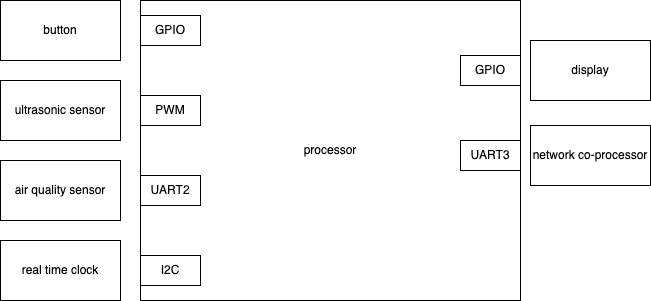

The diagram above was exported from draw.io. Its source (the exported page's mxGraphModel, read from the mxfile embedded in the PNG):
<mxGraphModel dx="1298" dy="752" grid="1" gridSize="10" guides="1" tooltips="1" connect="1" arrows="1" fold="1" page="1" pageScale="1" pageWidth="827" pageHeight="1169" math="0" shadow="0">
  <root>
    <mxCell id="0" />
    <mxCell id="1" parent="0" />
    <mxCell id="KgNzIUeSmMRCIcplDyC2-1" value="button" style="rounded=0;whiteSpace=wrap;html=1;" parent="1" vertex="1">
      <mxGeometry x="70" y="80" width="120" height="60" as="geometry" />
    </mxCell>
    <mxCell id="KgNzIUeSmMRCIcplDyC2-2" value="ultrasonic sensor" style="rounded=0;whiteSpace=wrap;html=1;" parent="1" vertex="1">
      <mxGeometry x="70" y="160" width="120" height="60" as="geometry" />
    </mxCell>
    <mxCell id="KgNzIUeSmMRCIcplDyC2-3" value="air quality sensor" style="rounded=0;whiteSpace=wrap;html=1;" parent="1" vertex="1">
      <mxGeometry x="70" y="240" width="120" height="60" as="geometry" />
    </mxCell>
    <mxCell id="KgNzIUeSmMRCIcplDyC2-4" value="processor" style="rounded=0;whiteSpace=wrap;html=1;" parent="1" vertex="1">
      <mxGeometry x="210" y="80" width="380" height="300" as="geometry" />
    </mxCell>
    <mxCell id="KgNzIUeSmMRCIcplDyC2-5" value="network co-processor" style="rounded=0;whiteSpace=wrap;html=1;" parent="1" vertex="1">
      <mxGeometry x="600" y="205" width="120" height="60" as="geometry" />
    </mxCell>
    <mxCell id="KgNzIUeSmMRCIcplDyC2-6" value="display" style="rounded=0;whiteSpace=wrap;html=1;" parent="1" vertex="1">
      <mxGeometry x="600" y="120" width="120" height="60" as="geometry" />
    </mxCell>
    <mxCell id="KgNzIUeSmMRCIcplDyC2-7" value="real time clock" style="rounded=0;whiteSpace=wrap;html=1;" parent="1" vertex="1">
      <mxGeometry x="70" y="320" width="120" height="60" as="geometry" />
    </mxCell>
    <mxCell id="KgNzIUeSmMRCIcplDyC2-8" value="I2C" style="rounded=0;whiteSpace=wrap;html=1;" parent="1" vertex="1">
      <mxGeometry x="210" y="335" width="60" height="30" as="geometry" />
    </mxCell>
    <mxCell id="KgNzIUeSmMRCIcplDyC2-9" value="GPIO" style="rounded=0;whiteSpace=wrap;html=1;" parent="1" vertex="1">
      <mxGeometry x="210" y="95" width="60" height="30" as="geometry" />
    </mxCell>
    <mxCell id="KgNzIUeSmMRCIcplDyC2-10" value="PWM" style="rounded=0;whiteSpace=wrap;html=1;" parent="1" vertex="1">
      <mxGeometry x="210" y="175" width="60" height="30" as="geometry" />
    </mxCell>
    <mxCell id="KgNzIUeSmMRCIcplDyC2-11" value="UART2" style="rounded=0;whiteSpace=wrap;html=1;" parent="1" vertex="1">
      <mxGeometry x="210" y="255" width="60" height="30" as="geometry" />
    </mxCell>
    <mxCell id="KgNzIUeSmMRCIcplDyC2-12" value="UART3" style="rounded=0;whiteSpace=wrap;html=1;" parent="1" vertex="1">
      <mxGeometry x="530" y="220" width="60" height="30" as="geometry" />
    </mxCell>
    <mxCell id="KgNzIUeSmMRCIcplDyC2-15" value="GPIO" style="rounded=0;whiteSpace=wrap;html=1;" parent="1" vertex="1">
      <mxGeometry x="530" y="135" width="60" height="30" as="geometry" />
    </mxCell>
  </root>
</mxGraphModel>